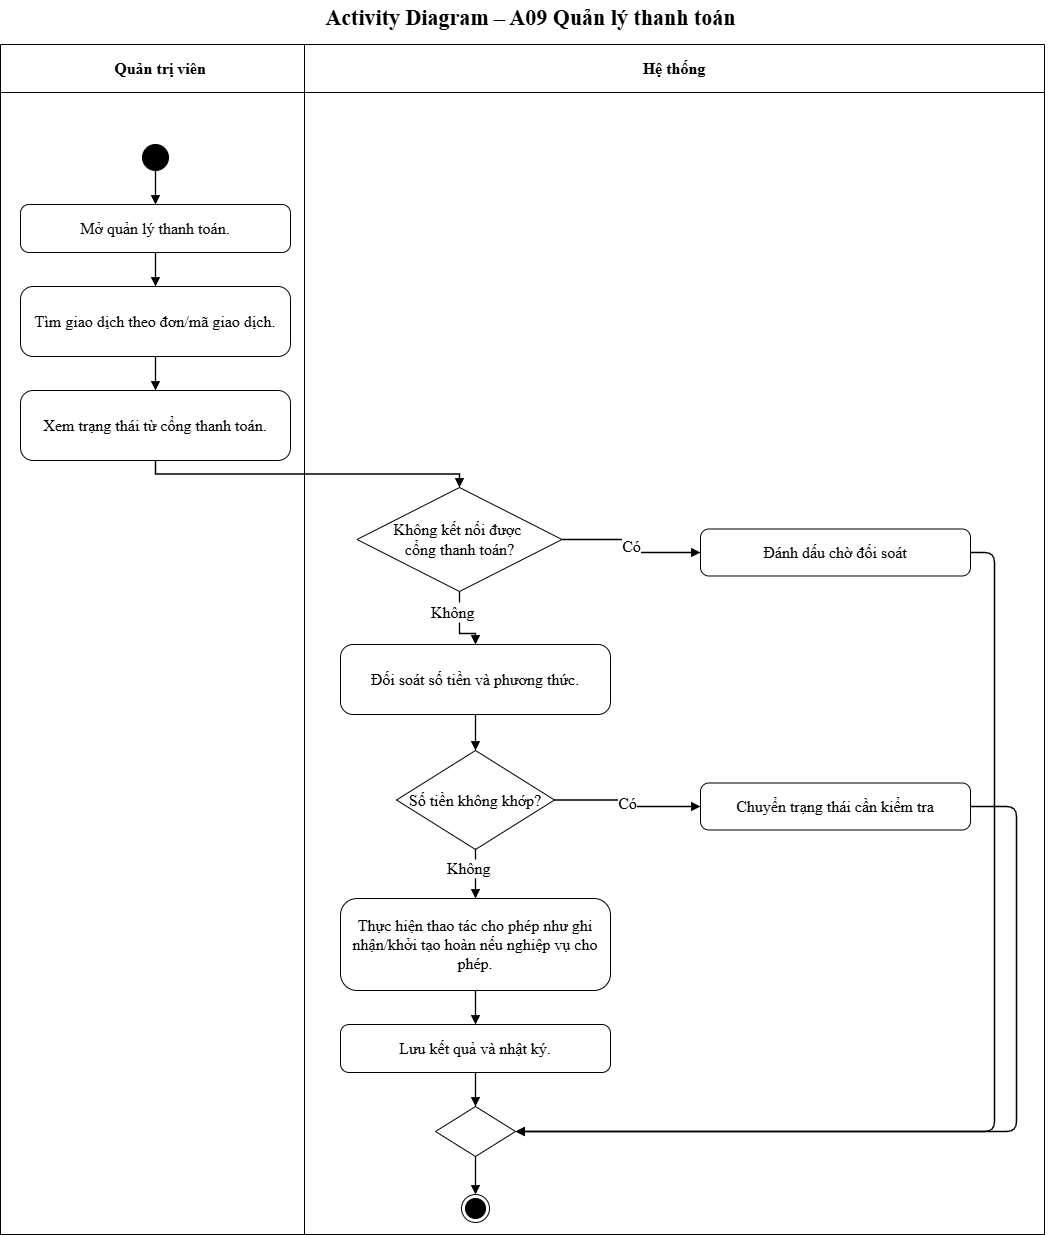

The diagram above was exported from draw.io. Its source (the exported page's mxGraphModel, read from the mxfile embedded in the PNG):
<mxGraphModel dx="2061" dy="2533" grid="0" gridSize="10" guides="1" tooltips="1" connect="1" arrows="1" fold="1" page="1" pageScale="1" pageWidth="1100" pageHeight="1280" math="0" shadow="0">
  <root>
    <mxCell id="0" />
    <mxCell id="1" parent="0" />
    <mxCell id="c3" parent="1" style="swimlane;whiteSpace=wrap;html=1;fontSize=16;startSize=48;swimlaneFillColor=#ffffff;fontFamily=Times New Roman;collapsible=0" value="&lt;b&gt;Quản trị viên&lt;/b&gt;" vertex="1">
      <mxGeometry height="1190" width="320" as="geometry" />
    </mxCell>
    <mxCell id="c4" parent="1" style="swimlane;whiteSpace=wrap;html=1;fontSize=16;startSize=48;swimlaneFillColor=#ffffff;fontFamily=Times New Roman;collapsible=0" value="&lt;b&gt;Hệ thống&lt;/b&gt;" vertex="1">
      <mxGeometry height="1190" width="740" x="304" as="geometry" />
    </mxCell>
    <mxCell id="c13" parent="c4" style="rhombus;whiteSpace=wrap;html=1;fontSize=16;fontFamily=Times New Roman;" value="Không kết nối được&amp;nbsp;&lt;div&gt;cổng thanh toán?&lt;/div&gt;" vertex="1">
      <mxGeometry height="104" width="205" x="52.5" y="443" as="geometry" />
    </mxCell>
    <mxCell id="c17" parent="c4" style="text;html=1;align=left;verticalAlign=middle;fontSize=16;fontFamily=Times New Roman;" value="Không" vertex="1">
      <mxGeometry height="20" width="60" x="125" y="558" as="geometry" />
    </mxCell>
    <mxCell id="iySkmCbT82fXZSxs5z7p-1" edge="1" parent="c4" source="c17" style="edgeStyle=orthogonalEdgeStyle;rounded=0;orthogonalLoop=1;jettySize=auto;html=1;innerLoopWaypoints=1;exitX=0.5;exitY=1;exitDx=0;exitDy=0;defaultLabelBackgroundColor=page;fontFamily=Times New Roman;fontSize=16;" target="c17">
      <mxGeometry relative="1" as="geometry" />
    </mxCell>
    <mxCell id="iySkmCbT82fXZSxs5z7p-2" edge="1" parent="c4" source="c13" style="edgeStyle=orthogonalEdgeStyle;rounded=0;html=1;endArrow=none;endFill=0;strokeWidth=1.3;fontSize=16;labelBackgroundColor=#ffffff;exitX=0.5;exitY=1;fontFamily=Times New Roman;" target="c17" value="">
      <mxGeometry relative="1" x="0.0769" as="geometry">
        <mxPoint x="155" y="547" as="sourcePoint" />
        <mxPoint x="155" y="600" as="targetPoint" />
      </mxGeometry>
    </mxCell>
    <mxCell id="c20" parent="c4" style="rhombus;whiteSpace=wrap;html=1;fontSize=16;fontFamily=Times New Roman;" value="Số tiền không khớp?" vertex="1">
      <mxGeometry height="99" width="158" x="92" y="706" as="geometry" />
    </mxCell>
    <mxCell id="c24" parent="c4" style="text;html=1;align=left;verticalAlign=middle;fontSize=16;fontFamily=Times New Roman;" value="Không" vertex="1">
      <mxGeometry height="20" width="60" x="141" y="814" as="geometry" />
    </mxCell>
    <mxCell id="iySkmCbT82fXZSxs5z7p-3" edge="1" parent="c4" source="c20" style="edgeStyle=orthogonalEdgeStyle;rounded=0;html=1;endArrow=none;endFill=0;strokeWidth=1.3;fontSize=16;labelBackgroundColor=#ffffff;exitX=0.5;exitY=1;fontFamily=Times New Roman;" target="c24" value="">
      <mxGeometry relative="1" as="geometry">
        <mxPoint x="171" y="805" as="sourcePoint" />
        <mxPoint x="171" y="854" as="targetPoint" />
      </mxGeometry>
    </mxCell>
    <mxCell id="c5" parent="1" style="text;html=1;align=center;verticalAlign=middle;fontSize=16;fontStyle=1;fontFamily=Times New Roman;" value="&lt;font style=&quot;font-size: 22px;&quot;&gt;Activity Diagram – A09 Quản lý thanh toán&lt;/font&gt;" vertex="1">
      <mxGeometry height="36" width="1060" y="-44" as="geometry" />
    </mxCell>
    <mxCell id="c6" parent="1" style="ellipse;fillColor=#000000;strokeColor=#000000;html=1;fontFamily=Times New Roman;fontSize=16;" value="" vertex="1">
      <mxGeometry height="26" width="26" x="142" y="100" as="geometry" />
    </mxCell>
    <mxCell id="c7" parent="1" style="rounded=1;arcSize=18;whiteSpace=wrap;html=1;fontSize=16;fontFamily=Times New Roman;" value="Mở quản lý thanh toán." vertex="1">
      <mxGeometry height="48" width="270" x="20" y="160" as="geometry" />
    </mxCell>
    <mxCell id="c8" edge="1" parent="1" source="c6" style="edgeStyle=orthogonalEdgeStyle;rounded=0;html=1;endArrow=block;endFill=1;strokeWidth=1.3;fontSize=16;labelBackgroundColor=#ffffff;exitX=0.5;exitY=1;entryX=0.5;entryY=0;fontFamily=Times New Roman;" target="c7" value="">
      <mxGeometry relative="1" as="geometry" />
    </mxCell>
    <mxCell id="c9" parent="1" style="rounded=1;arcSize=18;whiteSpace=wrap;html=1;fontSize=16;fontFamily=Times New Roman;" value="Tìm giao dịch theo đơn/mã giao dịch." vertex="1">
      <mxGeometry height="70" width="270" x="20" y="242" as="geometry" />
    </mxCell>
    <mxCell id="c10" edge="1" parent="1" source="c7" style="edgeStyle=orthogonalEdgeStyle;rounded=0;html=1;endArrow=block;endFill=1;strokeWidth=1.3;fontSize=16;labelBackgroundColor=#ffffff;exitX=0.5;exitY=1;entryX=0.5;entryY=0;fontFamily=Times New Roman;" target="c9" value="">
      <mxGeometry relative="1" as="geometry" />
    </mxCell>
    <mxCell id="c11" parent="1" style="rounded=1;arcSize=18;whiteSpace=wrap;html=1;fontSize=16;fontFamily=Times New Roman;" value="Xem trạng thái từ cổng thanh toán." vertex="1">
      <mxGeometry height="70" width="270" x="20" y="346" as="geometry" />
    </mxCell>
    <mxCell id="c12" edge="1" parent="1" source="c9" style="edgeStyle=orthogonalEdgeStyle;rounded=0;html=1;endArrow=block;endFill=1;strokeWidth=1.3;fontSize=16;labelBackgroundColor=#ffffff;exitX=0.5;exitY=1;entryX=0.5;entryY=0;fontFamily=Times New Roman;" target="c11" value="">
      <mxGeometry relative="1" as="geometry" />
    </mxCell>
    <mxCell id="c14" edge="1" parent="1" source="c11" style="edgeStyle=orthogonalEdgeStyle;rounded=0;html=1;endArrow=block;endFill=1;strokeWidth=1.3;fontSize=16;labelBackgroundColor=#ffffff;exitX=0.5;exitY=1;entryX=0.5;entryY=0;fontFamily=Times New Roman;" target="c13" value="">
      <mxGeometry relative="1" as="geometry" />
    </mxCell>
    <mxCell id="c15" parent="1" style="rounded=1;arcSize=18;whiteSpace=wrap;html=1;fontSize=16;fontFamily=Times New Roman;" value="Đánh dấu chờ đối soát" vertex="1">
      <mxGeometry height="47" width="270" x="700" y="484.5" as="geometry" />
    </mxCell>
    <mxCell id="c16" edge="1" parent="1" source="c13" style="edgeStyle=orthogonalEdgeStyle;rounded=0;html=1;endArrow=block;endFill=1;strokeWidth=1.3;fontSize=16;labelBackgroundColor=#ffffff;exitX=1;exitY=0.5;entryX=0;entryY=0.5;fontFamily=Times New Roman;" target="c15" value="Có">
      <mxGeometry relative="1" as="geometry" />
    </mxCell>
    <mxCell id="c18" parent="1" style="rounded=1;arcSize=18;whiteSpace=wrap;html=1;fontSize=16;fontFamily=Times New Roman;" value="Đối soát số tiền và phương thức." vertex="1">
      <mxGeometry height="70" width="270" x="340" y="600" as="geometry" />
    </mxCell>
    <mxCell id="c19" edge="1" parent="1" source="c17" style="edgeStyle=orthogonalEdgeStyle;rounded=0;html=1;endArrow=block;endFill=1;strokeWidth=1.3;fontSize=16;labelBackgroundColor=#ffffff;entryX=0.5;entryY=0;fontFamily=Times New Roman;" target="c18" value="">
      <mxGeometry relative="1" as="geometry" />
    </mxCell>
    <mxCell id="c21" edge="1" parent="1" source="c18" style="edgeStyle=orthogonalEdgeStyle;rounded=0;html=1;endArrow=block;endFill=1;strokeWidth=1.3;fontSize=16;labelBackgroundColor=#ffffff;exitX=0.5;exitY=1;entryX=0.5;entryY=0;fontFamily=Times New Roman;" target="c20" value="">
      <mxGeometry relative="1" as="geometry" />
    </mxCell>
    <mxCell id="c22" parent="1" style="rounded=1;arcSize=18;whiteSpace=wrap;html=1;fontSize=16;fontFamily=Times New Roman;" value="Chuyển trạng thái cần kiểm tra" vertex="1">
      <mxGeometry height="47" width="270" x="700" y="738.5" as="geometry" />
    </mxCell>
    <mxCell id="c23" edge="1" parent="1" source="c20" style="edgeStyle=orthogonalEdgeStyle;rounded=0;html=1;endArrow=block;endFill=1;strokeWidth=1.3;fontSize=16;labelBackgroundColor=#ffffff;exitX=1;exitY=0.5;entryX=0;entryY=0.5;fontFamily=Times New Roman;" target="c22" value="Có">
      <mxGeometry relative="1" as="geometry" />
    </mxCell>
    <mxCell id="c25" parent="1" style="rounded=1;arcSize=18;whiteSpace=wrap;html=1;fontSize=16;fontFamily=Times New Roman;" value="Thực hiện thao tác cho phép như ghi nhận/khởi tạo hoàn nếu nghiệp vụ cho phép." vertex="1">
      <mxGeometry height="92" width="270" x="340" y="854" as="geometry" />
    </mxCell>
    <mxCell id="c26" edge="1" parent="1" source="c24" style="edgeStyle=orthogonalEdgeStyle;rounded=0;html=1;endArrow=block;endFill=1;strokeWidth=1.3;fontSize=16;labelBackgroundColor=#ffffff;entryX=0.5;entryY=0;fontFamily=Times New Roman;" target="c25" value="">
      <mxGeometry relative="1" as="geometry" />
    </mxCell>
    <mxCell id="c27" parent="1" style="rounded=1;arcSize=18;whiteSpace=wrap;html=1;fontSize=16;fontFamily=Times New Roman;" value="Lưu kết quả và nhật ký." vertex="1">
      <mxGeometry height="48" width="270" x="340" y="980" as="geometry" />
    </mxCell>
    <mxCell id="c28" edge="1" parent="1" source="c25" style="edgeStyle=orthogonalEdgeStyle;rounded=0;html=1;endArrow=block;endFill=1;strokeWidth=1.3;fontSize=16;labelBackgroundColor=#ffffff;exitX=0.5;exitY=1;entryX=0.5;entryY=0;fontFamily=Times New Roman;" target="c27" value="">
      <mxGeometry relative="1" as="geometry" />
    </mxCell>
    <mxCell id="c29" parent="1" style="rhombus;html=1;fontFamily=Times New Roman;fontSize=16;" value="" vertex="1">
      <mxGeometry height="50" width="80" x="435" y="1062" as="geometry" />
    </mxCell>
    <mxCell id="c30" edge="1" parent="1" source="c27" style="edgeStyle=orthogonalEdgeStyle;rounded=0;html=1;endArrow=block;endFill=1;strokeWidth=1.3;fontSize=16;labelBackgroundColor=#ffffff;exitX=0.5;exitY=1;entryX=0.5;entryY=0;fontFamily=Times New Roman;" target="c29" value="">
      <mxGeometry relative="1" as="geometry" />
    </mxCell>
    <mxCell id="c31" edge="1" parent="1" source="c15" style="edgeStyle=none;html=1;endArrow=block;endFill=1;strokeWidth=1.3;exitX=1;exitY=0.5;entryX=1;entryY=0.5;fontFamily=Times New Roman;fontSize=16;" target="c29" value="">
      <mxGeometry relative="1" as="geometry">
        <Array as="points">
          <mxPoint x="970" y="508" />
          <mxPoint x="994" y="508" />
          <mxPoint x="994" y="1087" />
          <mxPoint x="515" y="1087" />
        </Array>
      </mxGeometry>
    </mxCell>
    <mxCell id="c32" edge="1" parent="1" source="c22" style="edgeStyle=none;html=1;endArrow=block;endFill=1;strokeWidth=1.3;exitX=1;exitY=0.5;entryX=1;entryY=0.5;fontFamily=Times New Roman;fontSize=16;" target="c29" value="">
      <mxGeometry relative="1" as="geometry">
        <Array as="points">
          <mxPoint x="970" y="762" />
          <mxPoint x="1016" y="762" />
          <mxPoint x="1016" y="1087" />
          <mxPoint x="515" y="1087" />
        </Array>
      </mxGeometry>
    </mxCell>
    <mxCell id="c33" parent="1" style="ellipse;html=1;shape=endState;fillColor=#000000;strokeColor=#000000;fontFamily=Times New Roman;fontSize=16;" value="" vertex="1">
      <mxGeometry height="28" width="28" x="461" y="1150" as="geometry" />
    </mxCell>
    <mxCell id="c34" edge="1" parent="1" source="c29" style="edgeStyle=orthogonalEdgeStyle;rounded=0;html=1;endArrow=block;endFill=1;strokeColor=#000000;strokeWidth=1.3;fontSize=16;labelBackgroundColor=#ffffff;exitX=0.5;exitY=1;entryX=0.5;entryY=0;fontFamily=Times New Roman;" target="c33" value="">
      <mxGeometry relative="1" as="geometry" />
    </mxCell>
  </root>
</mxGraphModel>